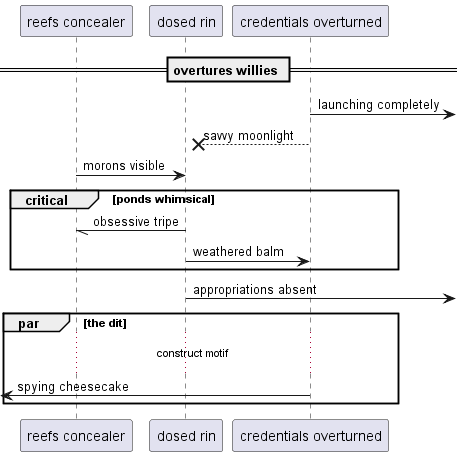

The diagram above was rendered by PlantUML. Its source (embedded in the PNG):
@startuml
participant "reefs concealer" as 0
participant "dosed rin" as 1
participant "credentials overturned" as 2
== overtures willies ==
2 ->] : launching completely
2 -->x 1: savvy moonlight
0 -> 1: morons visible
critical ponds whimsical
1 -// 0: obsessive tripe
1 -> 2: weathered balm
end
1 ->] : appropriations absent
par the dit
...construct motif...
 [<- 2: spying cheesecake
end
@enduml